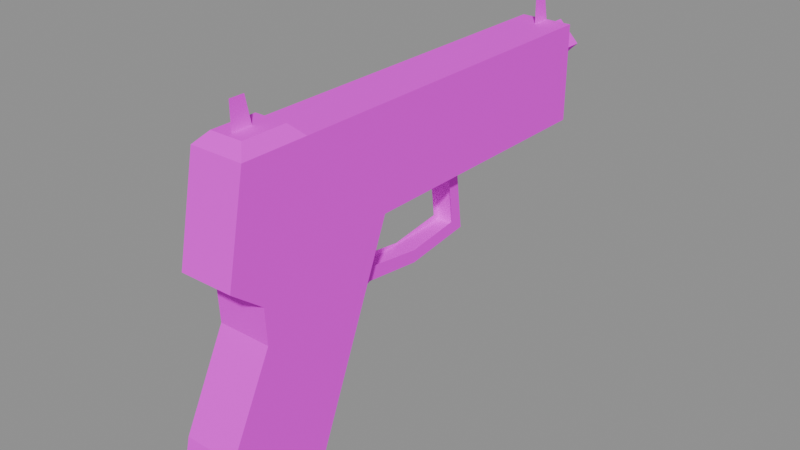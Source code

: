 # Source: recovered_gun_a_mark23_81b8b2e4.blend  (saved by Blender 4.5.92; exported with 4.5.12 LTS)
import bpy
from mathutils import Matrix  # noqa: F401  (used for matrix-valued properties, if any)

bpy.ops.wm.read_factory_settings(use_empty=True)
scene = bpy.context.scene
scene.name = 'Scene'

# ---- images (referenced by path relative to the original .blend; pixels are not part of the script)
import os
ASSET_DIR = os.environ.get("B2B_ASSET_DIR", "")  # directory of the original .blend (textures are referenced by path, not embedded)
HERE = os.path.dirname(os.path.abspath(__file__))  # packed textures are extracted next to this script under _unpacked/

def load_image(name, relpath, width, height, colorspace="sRGB"):
    """Load a texture the original file referenced (path relative to the .blend, or extracted next to this script)."""
    p = next((c for c in (os.path.join(HERE, relpath), os.path.join(ASSET_DIR, relpath)) if relpath and os.path.exists(c)), "")
    if p:
        img = bpy.data.images.load(p, check_existing=True)
        img.name = name
    else:  # same state as the original file: an image datablock whose file is absent (Cycles renders it pink)
        img = bpy.data.images.new(name, width, height)
        img.source = "FILE"
        img.filepath = "//" + (relpath or name)
    img.colorspace_settings.name = colorspace
    return img
img_36a5e04d92_mark23_tif_png = load_image('36a5e04d92_mark23.tif.png', 'textures/recovered_weapons/36a5e04d92_mark23.tif.png', 1024, 1024, 'sRGB')
img_379f7b5fa0_mark03_tif_png = load_image('379f7b5fa0_mark03.tif.png', 'textures/recovered_weapons/379f7b5fa0_mark03.tif.png', 1024, 1024, 'sRGB')

# ---- materials (node trees are filled in below, after node groups)
mat_mark23_tif = bpy.data.materials.new('mark23.tif')
mat_mark03_tif = bpy.data.materials.new('mark03.tif')

# ---- material node trees
mat_mark23_tif.use_nodes = True; mat_mark23_tif.node_tree.nodes.clear()
_N = mat_mark23_tif.node_tree.nodes; _L = mat_mark23_tif.node_tree.links
n0 = _N.new('ShaderNodeBsdfPrincipled'); n0.name = 'Principled BSDF'; n0.location = (-200, 100)
n0.inputs[2].default_value = 0.9
n0.inputs[13].default_value = 0.1
n1 = _N.new('ShaderNodeOutputMaterial'); n1.name = 'Material Output'; n1.location = (200, 100)
n2 = _N.new('ShaderNodeTexImage'); n2.name = 'Image Texture'; n2.location = (0, 0)
n2.image = img_36a5e04d92_mark23_tif_png
_L.new(n0.outputs[0], n1.inputs[0])
_L.new(n2.outputs[0], n0.inputs[0])
n1.is_active_output = True
mat_mark03_tif.use_nodes = True; mat_mark03_tif.node_tree.nodes.clear()
_N = mat_mark03_tif.node_tree.nodes; _L = mat_mark03_tif.node_tree.links
n0 = _N.new('ShaderNodeBsdfPrincipled'); n0.name = 'Principled BSDF'; n0.location = (-200, 100)
n0.inputs[2].default_value = 0.9
n0.inputs[13].default_value = 0.1
n1 = _N.new('ShaderNodeOutputMaterial'); n1.name = 'Material Output'; n1.location = (200, 100)
n2 = _N.new('ShaderNodeTexImage'); n2.name = 'Image Texture'; n2.location = (0, 0)
n2.image = img_379f7b5fa0_mark03_tif_png
_L.new(n0.outputs[0], n1.inputs[0])
_L.new(n2.outputs[0], n0.inputs[0])
n1.is_active_output = True

# ---- meshes
me_gun_36a5e04d92e0 = bpy.data.meshes.new('Gun_36a5e04d92e0')
me_gun_36a5e04d92e0.from_pydata([(0.005763, -0.03008, -0.01966), (0.005763, 0.002746, -0.02363), (0.005763, 0.002746, -0.01684), (0.005763, -0.03008, -0.01966), (0.005763, 0.002746, -0.01684), (0.005763, -0.03082, -0.01214), (-0.00576, -0.04477, -0.01934), (-0.00576, 0.0365, -0.01633), (0.005763, 0.0365, -0.01633), (-0.00576, -0.04477, -0.01934), (0.005763, 0.0365, -0.01633), (0.005763, -0.04477, -0.01934), (-0.00576, -0.03082, -0.01214), (-0.00576, 0.002746, -0.01684), (-0.00576, 0.002746, -0.02363), (-0.00576, -0.03082, -0.01214), (-0.00576, 0.002746, -0.02363), (-0.00576, -0.03008, -0.01966), (-0.00576, -0.0477, -0.02639), (-0.00576, -0.03293, 0.009158), (-0.00576, -0.03008, -0.01966), (0.005763, -0.03008, -0.01966), (0.005763, -0.03293, 0.009158), (0.005763, -0.0477, -0.02639), (0.005763, 0.002746, -0.02363), (0.005763, 0.03333, -0.01966), (0.005763, 0.03248, -0.0129), (0.005763, 0.002746, -0.02363), (0.005763, 0.03248, -0.0129), (0.005763, 0.002746, -0.01684), (-0.00576, 0.002746, -0.01684), (-0.00576, 0.03248, -0.0129), (-0.00576, 0.03333, -0.01966), (-0.00576, 0.002746, -0.01684), (-0.00576, 0.03333, -0.01966), (-0.00576, 0.002746, -0.02363), (0.0, -0.0921, 0.07642), (0.0, -0.09507, 0.09061), (0.0, -0.1031, 0.09061), (0.0, -0.0921, 0.07642), (0.0, -0.1031, 0.09061), (0.0, -0.1031, 0.07642), (0.0, 0.1188, 0.07065), (0.0, 0.1159, 0.08485), (0.0, 0.1078, 0.08485), (0.0, 0.1188, 0.07065), (0.0, 0.1078, 0.08485), (0.0, 0.1078, 0.07065), (-0.00576, 0.03248, 0.01781), (-0.00576, 0.0365, -0.01633), (0.005763, 0.0365, -0.01633), (-0.00576, 0.03248, 0.01781), (0.005763, 0.0365, -0.01633), (0.005763, 0.03248, 0.01781), (-0.00576, 0.02861, 0.01781), (-0.00576, 0.04007, -0.01879), (-0.00576, 0.0354, 0.01781), (-0.00576, 0.02861, 0.01781), (-0.00576, 0.03333, -0.01966), (-0.00576, 0.04007, -0.01879), (0.005763, 0.02861, 0.01781), (0.005763, 0.03333, -0.01966), (0.005763, 0.04007, -0.01879), (0.005763, 0.02861, 0.01781), (0.005763, 0.04007, -0.01879), (0.005763, 0.0354, 0.01781), (0.0, 0.1189, 0.01781), (-0.01441, 0.1189, 0.01781), (-0.01441, 0.1189, 0.07065), (0.0, 0.1172, 0.04501), (0.0, 0.1331, 0.04501), (0.01129, 0.1331, 0.0563), (0.0, 0.1172, 0.04501), (0.01129, 0.1331, 0.0563), (0.01129, 0.1172, 0.0563), (0.01129, 0.1172, 0.0563), (0.01129, 0.1331, 0.0563), (0.0, 0.1331, 0.06759), (0.01129, 0.1172, 0.0563), (0.0, 0.1331, 0.06759), (0.0, 0.1172, 0.06759), (0.01441, -0.02899, 0.01781), (0.01441, -0.1051, 0.004355), (0.01441, -0.1041, -0.01485), (0.01441, -0.02899, 0.01781), (0.01441, -0.1223, 0.01781), (0.01441, -0.1051, 0.004355), (0.01441, -0.1041, -0.01485), (0.01441, -0.1051, 0.004355), (-0.01441, -0.1051, 0.004355), (0.01441, -0.1041, -0.01485), (-0.01441, -0.1051, 0.004355), (-0.01441, -0.1041, -0.01485), (-0.01441, -0.1041, -0.01485), (-0.01441, -0.1277, -0.06194), (0.01441, -0.1277, -0.06194), (-0.01441, -0.1041, -0.01485), (0.01441, -0.1277, -0.06194), (0.01441, -0.1041, -0.01485), (-0.01441, -0.1277, -0.06194), (-0.01441, -0.1358, -0.09749), (0.01441, -0.1358, -0.09749), (-0.01441, -0.1277, -0.06194), (0.01441, -0.1358, -0.09749), (0.01441, -0.1277, -0.06194), (0.01441, -0.0762, -0.09749), (0.01441, -0.02899, 0.01781), (0.01441, -0.1358, -0.09749), (0.01441, -0.0762, -0.09749), (0.01441, -0.1358, -0.09749), (-0.01441, -0.1358, -0.09749), (0.01441, -0.0762, -0.09749), (-0.01441, -0.1358, -0.09749), (-0.01441, -0.0762, -0.09749), (0.01441, -0.02899, 0.01781), (0.01441, -0.0762, -0.09749), (-0.01441, -0.0762, -0.09749), (0.01441, -0.02899, 0.01781), (-0.01441, -0.0762, -0.09749), (-0.01441, -0.02899, 0.01781), (0.01441, 0.1189, 0.07065), (0.01441, -0.1117, 0.07065), (0.01441, -0.1223, 0.01781), (0.01441, 0.1189, 0.07065), (0.01441, -0.1223, 0.01781), (0.01441, 0.1189, 0.01781), (0.01441, -0.1223, 0.01781), (0.01441, -0.1117, 0.07065), (-0.01441, -0.1117, 0.07065), (0.01441, -0.1223, 0.01781), (-0.01441, -0.1117, 0.07065), (-0.01441, -0.1223, 0.01781), (0.01441, 0.1189, 0.07065), (-0.01441, 0.1189, 0.07065), (-0.01441, -0.0762, 0.07065), (0.01441, 0.1189, 0.07065), (-0.01441, -0.0762, 0.07065), (0.01441, -0.0762, 0.07065), (0.01441, -0.02899, 0.01781), (0.01441, -0.1041, -0.01485), (0.01441, -0.1277, -0.06194), (0.01441, -0.02899, 0.01781), (0.01441, -0.1277, -0.06194), (0.01441, -0.1358, -0.09749), (0.01441, -0.1223, 0.01781), (-0.01441, -0.1051, 0.004355), (0.01441, -0.1051, 0.004355), (0.01441, -0.1223, 0.01781), (-0.01441, -0.1223, 0.01781), (-0.01441, -0.1051, 0.004355), (-0.01129, 0.1331, 0.0563), (0.0, 0.1331, 0.04501), (0.0, 0.1172, 0.04501), (-0.01129, 0.1172, 0.0563), (-0.01129, 0.1331, 0.0563), (0.0, 0.1172, 0.04501), (0.0, 0.1331, 0.06759), (-0.01129, 0.1331, 0.0563), (-0.01129, 0.1172, 0.0563), (0.0, 0.1172, 0.06759), (0.0, 0.1331, 0.06759), (-0.01129, 0.1172, 0.0563), (-0.01441, -0.1358, -0.09749), (-0.01441, -0.02899, 0.01781), (-0.01441, -0.0762, -0.09749), (-0.01441, -0.1358, -0.09749), (-0.01441, -0.1277, -0.06194), (-0.01441, -0.02899, 0.01781), (-0.01441, -0.1277, -0.06194), (-0.01441, -0.1041, -0.01485), (-0.01441, -0.02899, 0.01781), (-0.01441, -0.1041, -0.01485), (-0.01441, -0.1051, 0.004355), (-0.01441, -0.02899, 0.01781), (-0.01441, -0.1051, 0.004355), (-0.01441, -0.1223, 0.01781), (-0.01441, -0.02899, 0.01781), (-0.01441, 0.1189, 0.01781), (-0.01441, -0.1223, 0.01781), (-0.01441, 0.1189, 0.07065), (-0.01441, -0.1223, 0.01781), (-0.01441, -0.1117, 0.07065), (-0.01441, 0.1189, 0.07065), (-0.01441, -0.0762, 0.07065), (-0.008838, -0.106, 0.07642), (-0.008838, -0.08191, 0.07642), (-0.01441, -0.0762, 0.07065), (-0.01441, -0.1117, 0.07065), (-0.008838, -0.106, 0.07642), (0.008842, -0.08191, 0.07642), (-0.008838, -0.106, 0.07642), (0.008842, -0.106, 0.07642), (0.008842, -0.08191, 0.07642), (-0.008838, -0.08191, 0.07642), (-0.008838, -0.106, 0.07642), (-0.008839, -0.106, 0.07642), (0.01441, -0.1117, 0.07065), (0.008843, -0.106, 0.07642), (-0.008839, -0.106, 0.07642), (-0.01441, -0.1117, 0.07065), (0.01441, -0.1117, 0.07065), (-0.01441, -0.0762, 0.07065), (0.008843, -0.08191, 0.07642), (0.01441, -0.0762, 0.07065), (-0.01441, -0.0762, 0.07065), (-0.008839, -0.08191, 0.07642), (0.008843, -0.08191, 0.07642), (0.008843, -0.08191, 0.07642), (0.01441, -0.1117, 0.07065), (0.01441, -0.0762, 0.07065), (0.008843, -0.08191, 0.07642), (0.008843, -0.106, 0.07642), (0.01441, -0.1117, 0.07065), (-0.01441, 0.1188, 0.01781), (0.01441, -0.02899, 0.01781), (-0.01441, -0.02899, 0.01781), (-0.01441, 0.1188, 0.01781), (0.01441, 0.1188, 0.01781), (0.01441, -0.02899, 0.01781), (0.01441, 0.1188, 0.07065), (0.0, 0.1188, 0.01781), (0.0, 0.1188, 0.07065), (0.01441, 0.1188, 0.07065), (0.01441, 0.1188, 0.01781), (0.0, 0.1188, 0.01781), (0.0, 0.1188, 0.01781), (-0.01441, 0.1188, 0.07065), (0.0, 0.1188, 0.07065)], [], [(0, 1, 2), (3, 4, 5), (6, 7, 8), (9, 10, 11), (12, 13, 14), (15, 16, 17), (18, 19, 20), (21, 22, 23), (24, 25, 26), (27, 28, 29), (30, 31, 32), (33, 34, 35), (36, 37, 38), (39, 40, 41), (42, 43, 44), (45, 46, 47), (48, 49, 50), (51, 52, 53), (54, 55, 56), (57, 58, 59), (60, 61, 62), (63, 64, 65), (66, 67, 68), (69, 70, 71), (72, 73, 74), (75, 76, 77), (78, 79, 80), (81, 82, 83), (84, 85, 86), (87, 88, 89), (90, 91, 92), (93, 94, 95), (96, 97, 98), (99, 100, 101), (102, 103, 104), (105, 106, 107), (108, 109, 110), (111, 112, 113), (114, 115, 116), (117, 118, 119), (120, 121, 122), (123, 124, 125), (126, 127, 128), (129, 130, 131), (132, 133, 134), (135, 136, 137), (138, 139, 140), (141, 142, 143), (144, 145, 146), (147, 148, 149), (150, 151, 152), (153, 154, 155), (156, 157, 158), (159, 160, 161), (162, 163, 164), (165, 166, 167), (168, 169, 170), (171, 172, 173), (174, 175, 176), (177, 178, 179), (180, 181, 182), (183, 184, 185), (186, 187, 188), (189, 190, 191), (192, 193, 194), (195, 196, 197), (198, 199, 200), (201, 202, 203), (204, 205, 206), (207, 208, 209), (210, 211, 212), (213, 214, 215), (216, 217, 218), (219, 220, 221), (222, 223, 224), (225, 226, 227)])
_uv = me_gun_36a5e04d92e0.uv_layers.new(name='UVMap')
_uv.uv.foreach_set('vector', [0.3711, 1.549, 0.499, 1.572, 0.499, 1.543, 0.3711, 1.549, 0.499, 1.543, 0.3682, 1.516, 0.772, 1.252, 0.9072, 1.252, 0.9072, 1.297, 0.772, 1.252, 0.9072, 1.297, 0.772, 1.297, 0.3682, 1.516, 0.499, 1.543, 0.499, 1.572, 0.3682, 1.516, 0.499, 1.572, 0.3711, 1.549, 0.3054, 1.588, 0.3459, 1.325, 0.3711, 1.549, 0.3711, 1.549, 0.3459, 1.325, 0.3054, 1.588, 0.499, 1.572, 0.6182, 1.549, 0.6182, 1.52, 0.499, 1.572, 0.6182, 1.52, 0.499, 1.543, 0.499, 1.543, 0.6182, 1.52, 0.6182, 1.549, 0.499, 1.543, 0.6182, 1.549, 0.499, 1.572, 0.1326, 1.043, 0.1216, 0.9954, 0.09985, 0.9954, 0.1326, 1.043, 0.09985, 0.9954, 0.09985, 1.043, 0.4131, 1.311, 0.4021, 1.263, 0.3804, 1.263, 0.4131, 1.311, 0.3804, 1.263, 0.3804, 1.311, 0.772, 1.252, 0.9072, 1.252, 0.9072, 1.297, 0.772, 1.252, 0.9072, 1.297, 0.772, 1.297, 0.499, 1.572, 0.6182, 1.52, 0.499, 1.543, 0.499, 1.572, 0.6182, 1.549, 0.6182, 1.52, 0.499, 1.572, 0.6182, 1.549, 0.6182, 1.52, 0.499, 1.572, 0.6182, 1.52, 0.499, 1.543, 0.9463, 0.3293, 0.9751, 0.3293, 0.9751, 0.04614, 0.4541, 0.7285, 0.5269, 0.7285, 0.5269, 0.6685, 0.4541, 0.7285, 0.5269, 0.6685, 0.4541, 0.6685, 0.4541, 0.6685, 0.5269, 0.6685, 0.5269, 0.6089, 0.4541, 0.6685, 0.5269, 0.6089, 0.4541, 0.6089, 0.3459, 0.325, 0.1213, 0.4177, 0.1143, 0.509, 0.3459, 0.325, 0.03223, 0.325, 0.1213, 0.4177, 0.2327, 0.5032, 0.2327, 0.3523, 0.1348, 0.3523, 0.2327, 0.5032, 0.1348, 0.3523, 0.1348, 0.5032, 0.1348, 0.5032, 0.1348, 0.7671, 0.2327, 0.7671, 0.1348, 0.5032, 0.2327, 0.7671, 0.2327, 0.5032, 0.1348, 0.7671, 0.1348, 0.9927, 0.2327, 0.9927, 0.1348, 0.7671, 0.2327, 0.9927, 0.2327, 0.7671, 0.2441, 0.9788, 0.3459, 0.325, 0.03149, 0.9788, 0.1541, 0.3716, 0.0957, 0.7944, 0.2556, 0.7944, 0.1541, 0.3716, 0.2556, 0.7944, 0.314, 0.3716, 0.1489, 0.3562, 0.07349, 0.9761, 0.2412, 0.9761, 0.1489, 0.3562, 0.2412, 0.9761, 0.3167, 0.3562, 0.9888, 0.05322, 0.06348, 0.05322, 0.03223, 0.325, 0.9888, 0.05322, 0.03223, 0.325, 0.9783, 0.325, 0.2476, 0.3232, 0.2476, 0.052, 0.1458, 0.052, 0.2476, 0.3232, 0.1458, 0.052, 0.1458, 0.3232, 0.9885, 0.167, 0.9885, 0.1072, 0.2068, 0.1072, 0.9885, 0.167, 0.2068, 0.1072, 0.2068, 0.167, 0.3459, 0.325, 0.1143, 0.509, 0.04224, 0.7888, 0.3459, 0.325, 0.04224, 0.7888, 0.03149, 0.9788, 0.3005, 0.2527, 0.2024, 0.324, 0.3005, 0.324, 0.3005, 0.2527, 0.2024, 0.2527, 0.2024, 0.324, 0.5269, 0.6685, 0.5269, 0.7285, 0.4541, 0.7285, 0.4541, 0.6685, 0.5269, 0.6685, 0.4541, 0.7285, 0.5269, 0.6089, 0.5269, 0.6685, 0.4541, 0.6685, 0.4541, 0.6089, 0.5269, 0.6089, 0.4541, 0.6685, 0.03149, 0.9788, 0.3459, 0.325, 0.2441, 0.9788, 0.03149, 0.9788, 0.04224, 0.7888, 0.3459, 0.325, 0.04224, 0.7888, 0.1143, 0.509, 0.3459, 0.325, 0.1143, 0.509, 0.1213, 0.4177, 0.3459, 0.325, 0.1213, 0.4177, 0.03223, 0.325, 0.3459, 0.325, 0.9783, 0.325, 0.03223, 0.325, 0.9888, 0.05322, 0.03223, 0.325, 0.06348, 0.05322, 0.9888, 0.05322, 0.2422, 0.06494, 0.09985, 0.04321, 0.2119, 0.04321, 0.2422, 0.06494, 0.05591, 0.06494, 0.09985, 0.04321, 0.1062, 0.2253, 0.2058, 0.1187, 0.1062, 0.1187, 0.1062, 0.2253, 0.2058, 0.2253, 0.2058, 0.1187, 0.7981, 0.6023, 0.939, 0.6592, 0.8879, 0.6023, 0.7981, 0.6023, 0.7471, 0.6592, 0.939, 0.6592, 0.939, 0.6592, 0.7981, 0.6023, 0.7471, 0.6592, 0.939, 0.6592, 0.8879, 0.6023, 0.7981, 0.6023, 0.2119, 0.04321, 0.05591, 0.06494, 0.2422, 0.06494, 0.2119, 0.04321, 0.09985, 0.04321, 0.05591, 0.06494, 0.6396, 0.3235, 0.1572, 0.2473, 0.1572, 0.3235, 0.6396, 0.3235, 0.6396, 0.2473, 0.1572, 0.2473, 0.9751, 0.04614, 0.9463, 0.3293, 0.9463, 0.04614, 0.9751, 0.04614, 0.9751, 0.3293, 0.9463, 0.3293, 0.9463, 0.3293, 0.9751, 0.04614, 0.9463, 0.04614])
me_gun_36a5e04d92e0.materials.append(mat_mark23_tif)
me_gun_36a5e04d92e0.update()
me_gun_379f7b5fa02f = bpy.data.meshes.new('Gun_379f7b5fa02f')
me_gun_379f7b5fa02f.from_pydata([(-0.01129, 0.1331, 0.0563), (0.01129, 0.1331, 0.0563), (0.0, 0.1331, 0.04501), (-0.01129, 0.1331, 0.0563), (0.0, 0.1331, 0.06759), (0.01129, 0.1331, 0.0563)], [], [(0, 1, 2), (3, 4, 5)])
_uv = me_gun_379f7b5fa02f.uv_layers.new(name='UVMap')
_uv.uv.foreach_set('vector', [-0.9683, 1.957, -0.03149, 1.0, -0.9683, 1.0, -0.9683, 1.957, -0.03149, 1.957, -0.03149, 1.0])
me_gun_379f7b5fa02f.materials.append(mat_mark03_tif)
me_gun_379f7b5fa02f.update()

# ---- objects
ob_gun_36a5e04d92e0 = bpy.data.objects.new('Gun_36a5e04d92e0', me_gun_36a5e04d92e0)
ob_gun_379f7b5fa02f = bpy.data.objects.new('Gun_379f7b5fa02f', me_gun_379f7b5fa02f)
ob_muzzle = bpy.data.objects.new('Muzzle', None)

# ---- transforms, parenting, visibility, modifiers, constraints
ob_gun_36a5e04d92e0.location = (0.0, 0.0, 0.0)
ob_gun_379f7b5fa02f.location = (0.0, 0.0, 0.0)
ob_muzzle.location = (-0.0004448, 0.1472, 0.05647)

# ---- collection membership
scene.collection.objects.link(ob_gun_36a5e04d92e0)
scene.collection.objects.link(ob_gun_379f7b5fa02f)
scene.collection.objects.link(ob_muzzle)

# ---- scene / render settings (as saved in the file)
scene.frame_start = 1; scene.frame_end = 250; scene.frame_set(1)
scene.render.engine = 'BLENDER_EEVEE_NEXT'
bpy.context.view_layer.update()

# ---- added for rendering (the .blend has no active camera and no usable light): camera, sun + grey world if the file has none
cam_auto = bpy.data.cameras.new('AutoCamera')
cam_auto.lens = 50.0
cam_auto.sensor_width = 36.0
cam_auto.clip_end = 1000.0
ob_auto_camera = bpy.data.objects.new('AutoCamera', cam_auto)
scene.collection.objects.link(ob_auto_camera)
ob_auto_camera.location = (0.304798, -0.367071, 0.240398)
ob_auto_camera.rotation_euler = (1.09748, -7.21219e-08, 0.694738)
scene.camera = ob_auto_camera
light_auto_sun = bpy.data.lights.new('AutoSun', 'SUN')
light_auto_sun.energy = 3.0
light_auto_sun.angle = 0.0523599
ob_auto_sun = bpy.data.objects.new('AutoSun', light_auto_sun)
scene.collection.objects.link(ob_auto_sun)
ob_auto_sun.rotation_euler = (0.872665, 0.174533, 0.523599)
if scene.world is None:
    world_auto = bpy.data.worlds.new('AutoWorld')
    world_auto.color = (0.3, 0.3, 0.3)
    scene.world = world_auto
bpy.context.view_layer.update()
